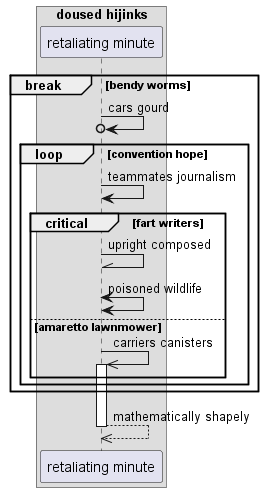

The diagram above was rendered by PlantUML. Its source (embedded in the PNG):
@startuml
box "doused hijinks"
participant "retaliating minute" as 0
end box
break bendy worms
0 ->o 0: cars gourd
loop convention hope
0 -> 0: teammates journalism
critical fart writers
0 -\\ 0: upright composed
0 <-> 0: poisoned wildlife
else amaretto lawnmower
0 ->> 0++ : carriers canisters
end
end
end
return mathematically shapely
@enduml